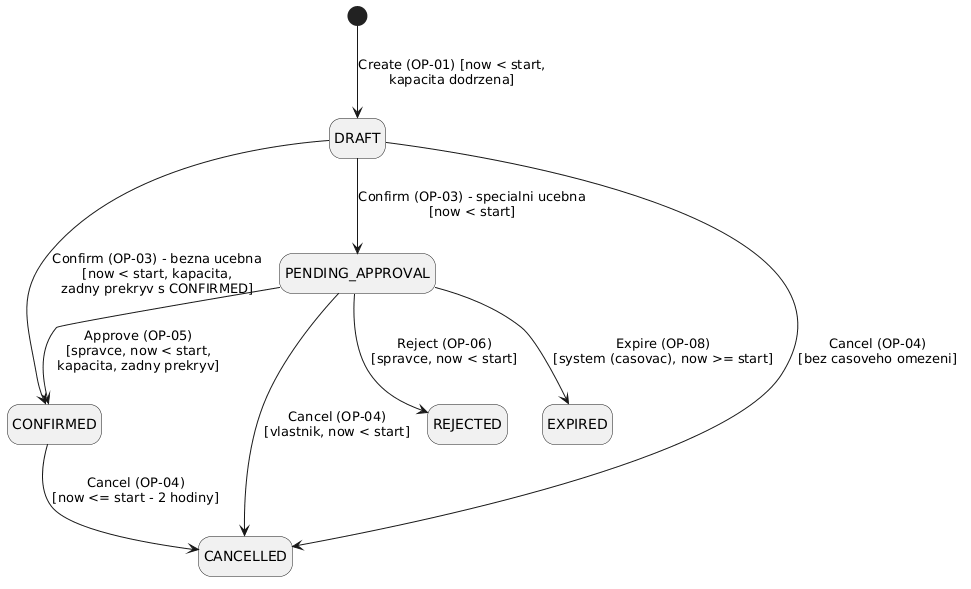

The diagram above was rendered by PlantUML. Its source (embedded in the PNG):
@startuml
hide empty description

[*] --> DRAFT : Create (OP-01) [now < start,\nkapacita dodrzena]

DRAFT --> CONFIRMED : Confirm (OP-03) - bezna ucebna\n[now < start, kapacita,\nzadny prekryv s CONFIRMED]
DRAFT --> PENDING_APPROVAL : Confirm (OP-03) - specialni ucebna\n[now < start]
DRAFT --> CANCELLED : Cancel (OP-04)\n[bez casoveho omezeni]

PENDING_APPROVAL --> CONFIRMED : Approve (OP-05)\n[spravce, now < start,\nkapacita, zadny prekryv]
PENDING_APPROVAL --> REJECTED : Reject (OP-06)\n[spravce, now < start]
PENDING_APPROVAL --> CANCELLED : Cancel (OP-04)\n[vlastnik, now < start]
PENDING_APPROVAL --> EXPIRED : Expire (OP-08)\n[system (casovac), now >= start]

CONFIRMED --> CANCELLED : Cancel (OP-04)\n[now <= start - 2 hodiny]
@enduml